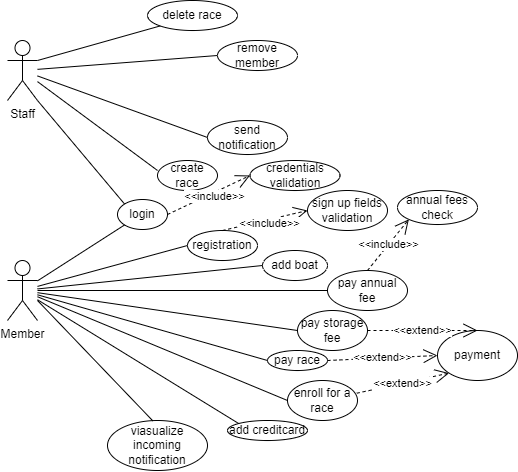

The diagram above was exported from draw.io. Its source (the exported page's mxGraphModel, read from the mxfile embedded in the PNG):
<mxGraphModel dx="317" dy="474" grid="1" gridSize="10" guides="1" tooltips="1" connect="1" arrows="1" fold="1" page="1" pageScale="1" pageWidth="1169" pageHeight="827" math="0" shadow="0">
  <root>
    <mxCell id="0" />
    <mxCell id="1" parent="0" />
    <mxCell id="fRq-Ab_N_itOiVGUnFPU-1" value="Staff" style="shape=umlActor;verticalLabelPosition=bottom;verticalAlign=top;html=1;outlineConnect=0;" vertex="1" parent="1">
      <mxGeometry x="90" y="240" width="30" height="60" as="geometry" />
    </mxCell>
    <mxCell id="fRq-Ab_N_itOiVGUnFPU-2" value="Member" style="shape=umlActor;verticalLabelPosition=bottom;verticalAlign=top;html=1;outlineConnect=0;" vertex="1" parent="1">
      <mxGeometry x="90" y="460" width="30" height="60" as="geometry" />
    </mxCell>
    <mxCell id="fRq-Ab_N_itOiVGUnFPU-3" value="create race" style="ellipse;whiteSpace=wrap;html=1;" vertex="1" parent="1">
      <mxGeometry x="240" y="360" width="60" height="30" as="geometry" />
    </mxCell>
    <mxCell id="fRq-Ab_N_itOiVGUnFPU-4" value="remove member" style="ellipse;whiteSpace=wrap;html=1;" vertex="1" parent="1">
      <mxGeometry x="300" y="240" width="80" height="30" as="geometry" />
    </mxCell>
    <mxCell id="fRq-Ab_N_itOiVGUnFPU-5" value="send notification" style="ellipse;whiteSpace=wrap;html=1;" vertex="1" parent="1">
      <mxGeometry x="290" y="320" width="80" height="34" as="geometry" />
    </mxCell>
    <mxCell id="fRq-Ab_N_itOiVGUnFPU-6" value="login" style="ellipse;whiteSpace=wrap;html=1;" vertex="1" parent="1">
      <mxGeometry x="200" y="399" width="50" height="30" as="geometry" />
    </mxCell>
    <mxCell id="fRq-Ab_N_itOiVGUnFPU-7" value="" style="endArrow=none;html=1;rounded=0;exitX=0;exitY=0;exitDx=0;exitDy=0;entryX=1;entryY=1;entryDx=0;entryDy=0;entryPerimeter=0;" edge="1" parent="1" source="fRq-Ab_N_itOiVGUnFPU-6" target="fRq-Ab_N_itOiVGUnFPU-1">
      <mxGeometry width="50" height="50" relative="1" as="geometry">
        <mxPoint x="170" y="380" as="sourcePoint" />
        <mxPoint x="130" y="300" as="targetPoint" />
      </mxGeometry>
    </mxCell>
    <mxCell id="fRq-Ab_N_itOiVGUnFPU-8" value="" style="endArrow=none;html=1;rounded=0;entryX=0;entryY=1;entryDx=0;entryDy=0;" edge="1" parent="1" source="fRq-Ab_N_itOiVGUnFPU-2" target="fRq-Ab_N_itOiVGUnFPU-6">
      <mxGeometry width="50" height="50" relative="1" as="geometry">
        <mxPoint x="130" y="490" as="sourcePoint" />
        <mxPoint x="190" y="320" as="targetPoint" />
      </mxGeometry>
    </mxCell>
    <mxCell id="fRq-Ab_N_itOiVGUnFPU-9" value="registration" style="ellipse;whiteSpace=wrap;html=1;" vertex="1" parent="1">
      <mxGeometry x="270" y="430" width="70" height="30" as="geometry" />
    </mxCell>
    <mxCell id="fRq-Ab_N_itOiVGUnFPU-10" value="" style="endArrow=none;html=1;rounded=0;entryX=0;entryY=0.5;entryDx=0;entryDy=0;" edge="1" parent="1" source="fRq-Ab_N_itOiVGUnFPU-2" target="fRq-Ab_N_itOiVGUnFPU-9">
      <mxGeometry width="50" height="50" relative="1" as="geometry">
        <mxPoint x="220" y="370" as="sourcePoint" />
        <mxPoint x="270" y="320" as="targetPoint" />
      </mxGeometry>
    </mxCell>
    <mxCell id="fRq-Ab_N_itOiVGUnFPU-11" value="" style="endArrow=none;html=1;rounded=0;entryX=0;entryY=0.5;entryDx=0;entryDy=0;" edge="1" parent="1" source="fRq-Ab_N_itOiVGUnFPU-1" target="fRq-Ab_N_itOiVGUnFPU-5">
      <mxGeometry width="50" height="50" relative="1" as="geometry">
        <mxPoint x="210" y="320" as="sourcePoint" />
        <mxPoint x="260" y="270" as="targetPoint" />
      </mxGeometry>
    </mxCell>
    <mxCell id="fRq-Ab_N_itOiVGUnFPU-12" value="" style="endArrow=none;html=1;rounded=0;entryX=0;entryY=0.333;entryDx=0;entryDy=0;entryPerimeter=0;" edge="1" parent="1" source="fRq-Ab_N_itOiVGUnFPU-1" target="fRq-Ab_N_itOiVGUnFPU-3">
      <mxGeometry width="50" height="50" relative="1" as="geometry">
        <mxPoint x="210" y="320" as="sourcePoint" />
        <mxPoint x="260" y="270" as="targetPoint" />
      </mxGeometry>
    </mxCell>
    <mxCell id="fRq-Ab_N_itOiVGUnFPU-13" value="" style="endArrow=none;html=1;rounded=0;entryX=0;entryY=0.5;entryDx=0;entryDy=0;" edge="1" parent="1" source="fRq-Ab_N_itOiVGUnFPU-1" target="fRq-Ab_N_itOiVGUnFPU-4">
      <mxGeometry width="50" height="50" relative="1" as="geometry">
        <mxPoint x="210" y="320" as="sourcePoint" />
        <mxPoint x="220" y="280" as="targetPoint" />
      </mxGeometry>
    </mxCell>
    <mxCell id="fRq-Ab_N_itOiVGUnFPU-15" value="delete race" style="ellipse;whiteSpace=wrap;html=1;" vertex="1" parent="1">
      <mxGeometry x="230" y="200" width="90" height="30" as="geometry" />
    </mxCell>
    <mxCell id="fRq-Ab_N_itOiVGUnFPU-16" value="" style="endArrow=none;html=1;rounded=0;exitX=1;exitY=0.3333333333333333;exitDx=0;exitDy=0;exitPerimeter=0;entryX=0;entryY=1;entryDx=0;entryDy=0;" edge="1" parent="1" source="fRq-Ab_N_itOiVGUnFPU-1" target="fRq-Ab_N_itOiVGUnFPU-15">
      <mxGeometry width="50" height="50" relative="1" as="geometry">
        <mxPoint x="210" y="320" as="sourcePoint" />
        <mxPoint x="260" y="270" as="targetPoint" />
      </mxGeometry>
    </mxCell>
    <mxCell id="fRq-Ab_N_itOiVGUnFPU-17" value="pay annual fee" style="ellipse;whiteSpace=wrap;html=1;" vertex="1" parent="1">
      <mxGeometry x="410" y="470" width="80" height="40" as="geometry" />
    </mxCell>
    <mxCell id="fRq-Ab_N_itOiVGUnFPU-18" value="pay storage fee" style="ellipse;whiteSpace=wrap;html=1;" vertex="1" parent="1">
      <mxGeometry x="380" y="510" width="70" height="40" as="geometry" />
    </mxCell>
    <mxCell id="fRq-Ab_N_itOiVGUnFPU-19" value="enroll for a race" style="ellipse;whiteSpace=wrap;html=1;" vertex="1" parent="1">
      <mxGeometry x="370" y="580" width="70" height="40" as="geometry" />
    </mxCell>
    <mxCell id="fRq-Ab_N_itOiVGUnFPU-20" value="pay race" style="ellipse;whiteSpace=wrap;html=1;" vertex="1" parent="1">
      <mxGeometry x="350" y="550" width="60" height="20" as="geometry" />
    </mxCell>
    <mxCell id="fRq-Ab_N_itOiVGUnFPU-21" value="viasualize incoming notification" style="ellipse;whiteSpace=wrap;html=1;" vertex="1" parent="1">
      <mxGeometry x="190" y="620" width="100" height="50" as="geometry" />
    </mxCell>
    <mxCell id="fRq-Ab_N_itOiVGUnFPU-22" value="add creditcard" style="ellipse;whiteSpace=wrap;html=1;" vertex="1" parent="1">
      <mxGeometry x="310" y="620" width="80" height="20" as="geometry" />
    </mxCell>
    <mxCell id="fRq-Ab_N_itOiVGUnFPU-23" value="add boat" style="ellipse;whiteSpace=wrap;html=1;" vertex="1" parent="1">
      <mxGeometry x="345" y="450" width="65" height="30" as="geometry" />
    </mxCell>
    <mxCell id="fRq-Ab_N_itOiVGUnFPU-24" value="" style="endArrow=none;html=1;rounded=0;entryX=0;entryY=0.5;entryDx=0;entryDy=0;" edge="1" parent="1" source="fRq-Ab_N_itOiVGUnFPU-2" target="fRq-Ab_N_itOiVGUnFPU-17">
      <mxGeometry width="50" height="50" relative="1" as="geometry">
        <mxPoint x="220" y="560" as="sourcePoint" />
        <mxPoint x="270" y="510" as="targetPoint" />
      </mxGeometry>
    </mxCell>
    <mxCell id="fRq-Ab_N_itOiVGUnFPU-25" value="" style="endArrow=none;html=1;rounded=0;entryX=0;entryY=0.5;entryDx=0;entryDy=0;" edge="1" parent="1" source="fRq-Ab_N_itOiVGUnFPU-2" target="fRq-Ab_N_itOiVGUnFPU-18">
      <mxGeometry width="50" height="50" relative="1" as="geometry">
        <mxPoint x="220" y="560" as="sourcePoint" />
        <mxPoint x="270" y="510" as="targetPoint" />
      </mxGeometry>
    </mxCell>
    <mxCell id="fRq-Ab_N_itOiVGUnFPU-26" value="" style="endArrow=none;html=1;rounded=0;entryX=0;entryY=0.5;entryDx=0;entryDy=0;" edge="1" parent="1" source="fRq-Ab_N_itOiVGUnFPU-2" target="fRq-Ab_N_itOiVGUnFPU-20">
      <mxGeometry width="50" height="50" relative="1" as="geometry">
        <mxPoint x="220" y="560" as="sourcePoint" />
        <mxPoint x="270" y="510" as="targetPoint" />
      </mxGeometry>
    </mxCell>
    <mxCell id="fRq-Ab_N_itOiVGUnFPU-27" value="" style="endArrow=none;html=1;rounded=0;entryX=0;entryY=0.5;entryDx=0;entryDy=0;" edge="1" parent="1" source="fRq-Ab_N_itOiVGUnFPU-2" target="fRq-Ab_N_itOiVGUnFPU-19">
      <mxGeometry width="50" height="50" relative="1" as="geometry">
        <mxPoint x="220" y="560" as="sourcePoint" />
        <mxPoint x="270" y="510" as="targetPoint" />
      </mxGeometry>
    </mxCell>
    <mxCell id="fRq-Ab_N_itOiVGUnFPU-28" value="" style="endArrow=none;html=1;rounded=0;entryX=0;entryY=0;entryDx=0;entryDy=0;" edge="1" parent="1" source="fRq-Ab_N_itOiVGUnFPU-2" target="fRq-Ab_N_itOiVGUnFPU-22">
      <mxGeometry width="50" height="50" relative="1" as="geometry">
        <mxPoint x="170" y="570" as="sourcePoint" />
        <mxPoint x="270" y="510" as="targetPoint" />
      </mxGeometry>
    </mxCell>
    <mxCell id="fRq-Ab_N_itOiVGUnFPU-29" value="" style="endArrow=none;html=1;rounded=0;entryX=0;entryY=0.5;entryDx=0;entryDy=0;" edge="1" parent="1" source="fRq-Ab_N_itOiVGUnFPU-2" target="fRq-Ab_N_itOiVGUnFPU-23">
      <mxGeometry width="50" height="50" relative="1" as="geometry">
        <mxPoint x="220" y="480" as="sourcePoint" />
        <mxPoint x="270" y="430" as="targetPoint" />
      </mxGeometry>
    </mxCell>
    <mxCell id="fRq-Ab_N_itOiVGUnFPU-30" value="" style="endArrow=none;html=1;rounded=0;entryX=0.453;entryY=0.007;entryDx=0;entryDy=0;entryPerimeter=0;" edge="1" parent="1" target="fRq-Ab_N_itOiVGUnFPU-21">
      <mxGeometry width="50" height="50" relative="1" as="geometry">
        <mxPoint x="120" y="500" as="sourcePoint" />
        <mxPoint x="270" y="430" as="targetPoint" />
      </mxGeometry>
    </mxCell>
    <mxCell id="fRq-Ab_N_itOiVGUnFPU-32" value="credentials&lt;br&gt;validation" style="ellipse;whiteSpace=wrap;html=1;" vertex="1" parent="1">
      <mxGeometry x="332.5" y="360" width="90" height="30" as="geometry" />
    </mxCell>
    <mxCell id="fRq-Ab_N_itOiVGUnFPU-33" value="&amp;lt;&amp;lt;include&amp;gt;&amp;gt;" style="endArrow=open;endSize=12;dashed=1;html=1;rounded=0;exitX=1;exitY=0.5;exitDx=0;exitDy=0;entryX=0;entryY=0.5;entryDx=0;entryDy=0;" edge="1" parent="1" source="fRq-Ab_N_itOiVGUnFPU-6" target="fRq-Ab_N_itOiVGUnFPU-32">
      <mxGeometry x="0.0955" y="-4" width="160" relative="1" as="geometry">
        <mxPoint x="200" y="450" as="sourcePoint" />
        <mxPoint x="360" y="450" as="targetPoint" />
        <mxPoint as="offset" />
      </mxGeometry>
    </mxCell>
    <mxCell id="fRq-Ab_N_itOiVGUnFPU-34" value="annual fees check" style="ellipse;whiteSpace=wrap;html=1;" vertex="1" parent="1">
      <mxGeometry x="480" y="390" width="80" height="34" as="geometry" />
    </mxCell>
    <mxCell id="fRq-Ab_N_itOiVGUnFPU-35" value="&amp;lt;&amp;lt;include&amp;gt;&amp;gt;" style="endArrow=open;endSize=12;dashed=1;html=1;rounded=0;exitX=0.5;exitY=0;exitDx=0;exitDy=0;entryX=0;entryY=1;entryDx=0;entryDy=0;" edge="1" parent="1" source="fRq-Ab_N_itOiVGUnFPU-17" target="fRq-Ab_N_itOiVGUnFPU-34">
      <mxGeometry width="160" relative="1" as="geometry">
        <mxPoint x="420" y="410" as="sourcePoint" />
        <mxPoint x="580" y="410" as="targetPoint" />
      </mxGeometry>
    </mxCell>
    <mxCell id="fRq-Ab_N_itOiVGUnFPU-36" value="payment" style="ellipse;whiteSpace=wrap;html=1;" vertex="1" parent="1">
      <mxGeometry x="520" y="530" width="80" height="50" as="geometry" />
    </mxCell>
    <mxCell id="fRq-Ab_N_itOiVGUnFPU-37" value="&amp;lt;&amp;lt;extend&amp;gt;&amp;gt;" style="endArrow=open;endSize=12;dashed=1;html=1;rounded=0;exitX=0.99;exitY=0.318;exitDx=0;exitDy=0;exitPerimeter=0;entryX=0;entryY=1;entryDx=0;entryDy=0;" edge="1" parent="1" source="fRq-Ab_N_itOiVGUnFPU-19" target="fRq-Ab_N_itOiVGUnFPU-36">
      <mxGeometry width="160" relative="1" as="geometry">
        <mxPoint x="410" y="420" as="sourcePoint" />
        <mxPoint x="570" y="420" as="targetPoint" />
      </mxGeometry>
    </mxCell>
    <mxCell id="fRq-Ab_N_itOiVGUnFPU-38" value="&amp;lt;&amp;lt;extend&amp;gt;&amp;gt;" style="endArrow=open;endSize=12;dashed=1;html=1;rounded=0;exitX=1;exitY=0.5;exitDx=0;exitDy=0;entryX=0.5;entryY=0;entryDx=0;entryDy=0;" edge="1" parent="1" source="fRq-Ab_N_itOiVGUnFPU-18" target="fRq-Ab_N_itOiVGUnFPU-36">
      <mxGeometry width="160" relative="1" as="geometry">
        <mxPoint x="449.30000000000007" y="602.72" as="sourcePoint" />
        <mxPoint x="531.3088247656309" y="576.9678568426325" as="targetPoint" />
      </mxGeometry>
    </mxCell>
    <mxCell id="fRq-Ab_N_itOiVGUnFPU-39" value="&amp;lt;&amp;lt;extend&amp;gt;&amp;gt;" style="endArrow=open;endSize=12;dashed=1;html=1;rounded=0;entryX=0;entryY=0.5;entryDx=0;entryDy=0;exitX=1;exitY=0.5;exitDx=0;exitDy=0;" edge="1" parent="1" source="fRq-Ab_N_itOiVGUnFPU-20" target="fRq-Ab_N_itOiVGUnFPU-36">
      <mxGeometry width="160" relative="1" as="geometry">
        <mxPoint x="420" y="570" as="sourcePoint" />
        <mxPoint x="541.3088247656309" y="586.9678568426325" as="targetPoint" />
      </mxGeometry>
    </mxCell>
    <mxCell id="fRq-Ab_N_itOiVGUnFPU-40" value="sign up fields validation" style="ellipse;whiteSpace=wrap;html=1;" vertex="1" parent="1">
      <mxGeometry x="390" y="390" width="80" height="40" as="geometry" />
    </mxCell>
    <mxCell id="fRq-Ab_N_itOiVGUnFPU-41" value="&amp;lt;&amp;lt;include&amp;gt;&amp;gt;" style="endArrow=open;endSize=12;dashed=1;html=1;rounded=0;exitX=0.5;exitY=0;exitDx=0;exitDy=0;entryX=0;entryY=0.5;entryDx=0;entryDy=0;" edge="1" parent="1" source="fRq-Ab_N_itOiVGUnFPU-9" target="fRq-Ab_N_itOiVGUnFPU-40">
      <mxGeometry x="0.0955" y="-4" width="160" relative="1" as="geometry">
        <mxPoint x="260" y="424" as="sourcePoint" />
        <mxPoint x="342.5" y="385" as="targetPoint" />
        <mxPoint as="offset" />
      </mxGeometry>
    </mxCell>
  </root>
</mxGraphModel>